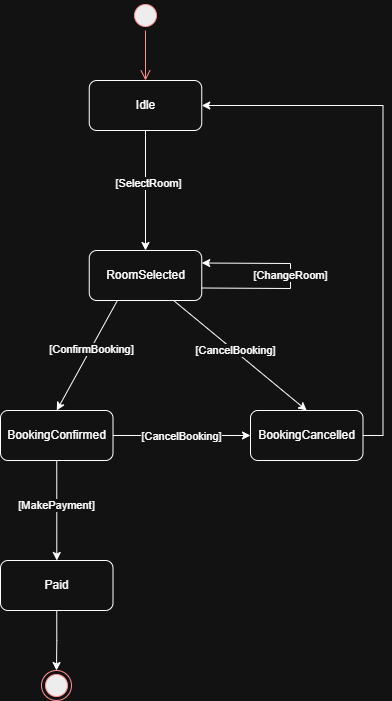

The diagram above was exported from draw.io. Its source (the exported page's mxGraphModel, read from the mxfile embedded in the PNG):
<mxGraphModel dx="443" dy="794" grid="1" gridSize="10" guides="1" tooltips="1" connect="1" arrows="1" fold="1" page="1" pageScale="1" pageWidth="827" pageHeight="1169" math="0" shadow="0">
  <root>
    <mxCell id="0" />
    <mxCell id="1" parent="0" />
    <mxCell id="ta8SAaDSvt7QcsowLwJg-8" edge="1" parent="1" source="ta8SAaDSvt7QcsowLwJg-2" style="edgeStyle=orthogonalEdgeStyle;rounded=0;orthogonalLoop=1;jettySize=auto;html=1;exitX=0.5;exitY=1;exitDx=0;exitDy=0;entryX=0.5;entryY=0;entryDx=0;entryDy=0;" target="ta8SAaDSvt7QcsowLwJg-10">
      <mxGeometry relative="1" as="geometry">
        <mxPoint x="255" y="360" as="targetPoint" />
      </mxGeometry>
    </mxCell>
    <mxCell id="ta8SAaDSvt7QcsowLwJg-9" connectable="0" parent="ta8SAaDSvt7QcsowLwJg-8" style="edgeLabel;html=1;align=center;verticalAlign=middle;resizable=0;points=[];" value="[SelectRoom]" vertex="1">
      <mxGeometry relative="1" x="-0.1273" y="2" as="geometry">
        <mxPoint as="offset" />
      </mxGeometry>
    </mxCell>
    <mxCell id="ta8SAaDSvt7QcsowLwJg-2" parent="1" style="rounded=1;whiteSpace=wrap;html=1;" value="Idle" vertex="1">
      <mxGeometry height="50" width="112.5" x="198.75" y="190" as="geometry" />
    </mxCell>
    <mxCell id="ta8SAaDSvt7QcsowLwJg-6" parent="1" style="ellipse;html=1;shape=startState;fillColor=#000000;strokeColor=#ff0000;" value="" vertex="1">
      <mxGeometry height="30" width="30" x="240" y="110" as="geometry" />
    </mxCell>
    <mxCell id="ta8SAaDSvt7QcsowLwJg-7" edge="1" parent="1" source="ta8SAaDSvt7QcsowLwJg-6" style="edgeStyle=orthogonalEdgeStyle;html=1;verticalAlign=bottom;endArrow=open;endSize=8;strokeColor=#ff0000;rounded=0;entryX=0.5;entryY=0;entryDx=0;entryDy=0;" target="ta8SAaDSvt7QcsowLwJg-2" value="">
      <mxGeometry relative="1" as="geometry">
        <mxPoint x="255" y="200" as="targetPoint" />
      </mxGeometry>
    </mxCell>
    <mxCell id="ta8SAaDSvt7QcsowLwJg-10" parent="1" style="rounded=1;whiteSpace=wrap;html=1;" value="RoomSelected" vertex="1">
      <mxGeometry height="50" width="112.5" x="198.75" y="360" as="geometry" />
    </mxCell>
    <mxCell id="ta8SAaDSvt7QcsowLwJg-33" edge="1" parent="1" source="ta8SAaDSvt7QcsowLwJg-11" style="edgeStyle=orthogonalEdgeStyle;rounded=0;orthogonalLoop=1;jettySize=auto;html=1;exitX=1;exitY=0.5;exitDx=0;exitDy=0;entryX=1;entryY=0.5;entryDx=0;entryDy=0;" target="ta8SAaDSvt7QcsowLwJg-2">
      <mxGeometry relative="1" as="geometry" />
    </mxCell>
    <mxCell id="ta8SAaDSvt7QcsowLwJg-11" parent="1" style="rounded=1;whiteSpace=wrap;html=1;" value="BookingCancelled" vertex="1">
      <mxGeometry height="50" width="112.5" x="360" y="520" as="geometry" />
    </mxCell>
    <mxCell id="ta8SAaDSvt7QcsowLwJg-20" edge="1" parent="1" source="ta8SAaDSvt7QcsowLwJg-12" style="edgeStyle=orthogonalEdgeStyle;rounded=0;orthogonalLoop=1;jettySize=auto;html=1;exitX=0.5;exitY=1;exitDx=0;exitDy=0;" target="ta8SAaDSvt7QcsowLwJg-19">
      <mxGeometry relative="1" as="geometry" />
    </mxCell>
    <mxCell id="ta8SAaDSvt7QcsowLwJg-21" connectable="0" parent="ta8SAaDSvt7QcsowLwJg-20" style="edgeLabel;html=1;align=center;verticalAlign=middle;resizable=0;points=[];" value="[MakePayment]" vertex="1">
      <mxGeometry relative="1" x="-0.12" y="-1" as="geometry">
        <mxPoint as="offset" />
      </mxGeometry>
    </mxCell>
    <mxCell id="ta8SAaDSvt7QcsowLwJg-29" edge="1" parent="1" source="ta8SAaDSvt7QcsowLwJg-12" style="edgeStyle=orthogonalEdgeStyle;rounded=0;orthogonalLoop=1;jettySize=auto;html=1;exitX=1;exitY=0.5;exitDx=0;exitDy=0;entryX=0;entryY=0.5;entryDx=0;entryDy=0;" target="ta8SAaDSvt7QcsowLwJg-11">
      <mxGeometry relative="1" as="geometry" />
    </mxCell>
    <mxCell id="ta8SAaDSvt7QcsowLwJg-30" connectable="0" parent="ta8SAaDSvt7QcsowLwJg-29" style="edgeLabel;html=1;align=center;verticalAlign=middle;resizable=0;points=[];" value="[CancelBooking]" vertex="1">
      <mxGeometry relative="1" x="-0.1491" y="3" as="geometry">
        <mxPoint x="10" y="3" as="offset" />
      </mxGeometry>
    </mxCell>
    <mxCell id="ta8SAaDSvt7QcsowLwJg-12" parent="1" style="rounded=1;whiteSpace=wrap;html=1;" value="BookingConfirmed" vertex="1">
      <mxGeometry height="50" width="112.5" x="110" y="520" as="geometry" />
    </mxCell>
    <mxCell id="ta8SAaDSvt7QcsowLwJg-32" edge="1" parent="1" source="ta8SAaDSvt7QcsowLwJg-19" style="edgeStyle=orthogonalEdgeStyle;rounded=0;orthogonalLoop=1;jettySize=auto;html=1;exitX=0.5;exitY=1;exitDx=0;exitDy=0;entryX=0.5;entryY=0;entryDx=0;entryDy=0;" target="ta8SAaDSvt7QcsowLwJg-31">
      <mxGeometry relative="1" as="geometry" />
    </mxCell>
    <mxCell id="ta8SAaDSvt7QcsowLwJg-19" parent="1" style="rounded=1;whiteSpace=wrap;html=1;" value="Paid" vertex="1">
      <mxGeometry height="50" width="112.5" x="110" y="670" as="geometry" />
    </mxCell>
    <mxCell id="ta8SAaDSvt7QcsowLwJg-23" edge="1" parent="1" source="ta8SAaDSvt7QcsowLwJg-10" style="endArrow=classic;html=1;rounded=0;exitX=0.75;exitY=1;exitDx=0;exitDy=0;entryX=0.5;entryY=0;entryDx=0;entryDy=0;" target="ta8SAaDSvt7QcsowLwJg-11" value="">
      <mxGeometry height="50" relative="1" width="50" as="geometry">
        <mxPoint x="360" y="400" as="sourcePoint" />
        <mxPoint x="410" y="350" as="targetPoint" />
      </mxGeometry>
    </mxCell>
    <mxCell id="ta8SAaDSvt7QcsowLwJg-24" connectable="0" parent="ta8SAaDSvt7QcsowLwJg-23" style="edgeLabel;html=1;align=center;verticalAlign=middle;resizable=0;points=[];" value="[CancelBooking]" vertex="1">
      <mxGeometry relative="1" x="-0.0953" y="2" as="geometry">
        <mxPoint y="1" as="offset" />
      </mxGeometry>
    </mxCell>
    <mxCell id="ta8SAaDSvt7QcsowLwJg-25" edge="1" parent="1" source="ta8SAaDSvt7QcsowLwJg-10" style="endArrow=classic;html=1;rounded=0;exitX=0.25;exitY=1;exitDx=0;exitDy=0;entryX=0.5;entryY=0;entryDx=0;entryDy=0;" target="ta8SAaDSvt7QcsowLwJg-12" value="">
      <mxGeometry height="50" relative="1" width="50" as="geometry">
        <mxPoint x="130" y="490" as="sourcePoint" />
        <mxPoint x="180" y="440" as="targetPoint" />
      </mxGeometry>
    </mxCell>
    <mxCell id="ta8SAaDSvt7QcsowLwJg-26" connectable="0" parent="ta8SAaDSvt7QcsowLwJg-25" style="edgeLabel;html=1;align=center;verticalAlign=middle;resizable=0;points=[];" value="[ConfirmBooking]" vertex="1">
      <mxGeometry relative="1" x="-0.124" as="geometry">
        <mxPoint as="offset" />
      </mxGeometry>
    </mxCell>
    <mxCell id="ta8SAaDSvt7QcsowLwJg-27" edge="1" parent="1" source="ta8SAaDSvt7QcsowLwJg-10" style="endArrow=classic;html=1;rounded=0;exitX=1;exitY=0.75;exitDx=0;exitDy=0;entryX=1;entryY=0.25;entryDx=0;entryDy=0;" target="ta8SAaDSvt7QcsowLwJg-10" value="">
      <mxGeometry height="50" relative="1" width="50" as="geometry">
        <Array as="points">
          <mxPoint x="400" y="398" />
          <mxPoint x="400" y="373" />
        </Array>
        <mxPoint x="340" y="397.25" as="sourcePoint" />
        <mxPoint x="340" y="372.25" as="targetPoint" />
      </mxGeometry>
    </mxCell>
    <mxCell id="ta8SAaDSvt7QcsowLwJg-28" connectable="0" parent="ta8SAaDSvt7QcsowLwJg-27" style="edgeLabel;html=1;align=center;verticalAlign=middle;resizable=0;points=[];" value="[ChangeRoom]" vertex="1">
      <mxGeometry relative="1" x="0.0346" y="1" as="geometry">
        <mxPoint y="3" as="offset" />
      </mxGeometry>
    </mxCell>
    <mxCell id="ta8SAaDSvt7QcsowLwJg-31" parent="1" style="ellipse;html=1;shape=endState;fillColor=#000000;strokeColor=#ff0000;" value="" vertex="1">
      <mxGeometry height="30" width="30" x="151" y="780" as="geometry" />
    </mxCell>
  </root>
</mxGraphModel>